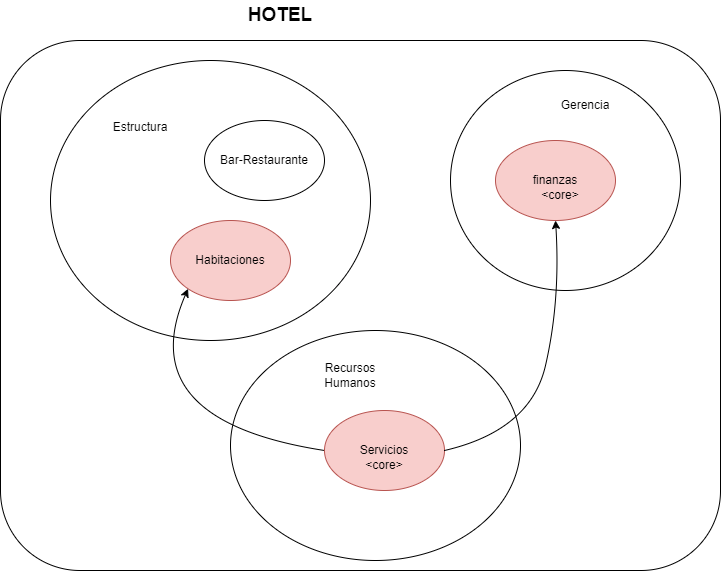

The diagram above was exported from draw.io. Its source (the exported page's mxGraphModel, read from the mxfile embedded in the PNG):
<mxGraphModel dx="1447" dy="810" grid="1" gridSize="10" guides="1" tooltips="1" connect="1" arrows="1" fold="1" page="1" pageScale="1" pageWidth="827" pageHeight="1169" math="0" shadow="0">
  <root>
    <mxCell id="0" />
    <mxCell id="1" parent="0" />
    <mxCell id="QPuDSYPABmgFvN4E72ZB-1" value="" style="rounded=1;whiteSpace=wrap;html=1;" parent="1" vertex="1">
      <mxGeometry x="53" y="310" width="720" height="530" as="geometry" />
    </mxCell>
    <mxCell id="d3lATackjmJWQAgulqnW-1" value="" style="ellipse;whiteSpace=wrap;html=1;" vertex="1" parent="1">
      <mxGeometry x="283" y="600" width="290" height="230" as="geometry" />
    </mxCell>
    <mxCell id="QPuDSYPABmgFvN4E72ZB-2" value="&lt;b&gt;&lt;font style=&quot;font-size: 19px;&quot;&gt;HOTEL&lt;/font&gt;&lt;/b&gt;" style="text;html=1;strokeColor=none;fillColor=none;align=center;verticalAlign=middle;whiteSpace=wrap;rounded=0;" parent="1" vertex="1">
      <mxGeometry x="303" y="270" width="60" height="30" as="geometry" />
    </mxCell>
    <mxCell id="QPuDSYPABmgFvN4E72ZB-3" value="" style="ellipse;whiteSpace=wrap;html=1;fontSize=19;" parent="1" vertex="1">
      <mxGeometry x="103" y="330" width="320" height="280" as="geometry" />
    </mxCell>
    <mxCell id="QPuDSYPABmgFvN4E72ZB-4" value="&lt;font style=&quot;font-size: 12px;&quot;&gt;Estructura&lt;/font&gt;" style="text;html=1;strokeColor=none;fillColor=none;align=center;verticalAlign=middle;whiteSpace=wrap;rounded=0;fontSize=19;" parent="1" vertex="1">
      <mxGeometry x="163" y="380" width="60" height="30" as="geometry" />
    </mxCell>
    <mxCell id="QPuDSYPABmgFvN4E72ZB-7" value="" style="ellipse;whiteSpace=wrap;html=1;fontSize=19;" parent="1" vertex="1">
      <mxGeometry x="503" y="340" width="230" height="220" as="geometry" />
    </mxCell>
    <mxCell id="QPuDSYPABmgFvN4E72ZB-10" value="Bar-Restaurante" style="ellipse;whiteSpace=wrap;html=1;fontSize=12;" parent="1" vertex="1">
      <mxGeometry x="257" y="390" width="120" height="80" as="geometry" />
    </mxCell>
    <mxCell id="QPuDSYPABmgFvN4E72ZB-11" value="Habitaciones" style="ellipse;whiteSpace=wrap;html=1;fontSize=12;fillColor=#f8cecc;strokeColor=#b85450;" parent="1" vertex="1">
      <mxGeometry x="223" y="490" width="120" height="80" as="geometry" />
    </mxCell>
    <mxCell id="QPuDSYPABmgFvN4E72ZB-12" value="Servicios" style="ellipse;whiteSpace=wrap;html=1;fontSize=12;fillColor=#f8cecc;strokeColor=#b85450;" parent="1" vertex="1">
      <mxGeometry x="377" y="680" width="120" height="80" as="geometry" />
    </mxCell>
    <mxCell id="QPuDSYPABmgFvN4E72ZB-16" value="finanzas" style="ellipse;whiteSpace=wrap;html=1;fontSize=12;fillColor=#f8cecc;strokeColor=#b85450;" parent="1" vertex="1">
      <mxGeometry x="548" y="410" width="120" height="80" as="geometry" />
    </mxCell>
    <mxCell id="QPuDSYPABmgFvN4E72ZB-20" value="Gerencia" style="text;html=1;strokeColor=none;fillColor=none;align=center;verticalAlign=middle;whiteSpace=wrap;rounded=0;fontSize=12;" parent="1" vertex="1">
      <mxGeometry x="603" y="360" width="70" height="30" as="geometry" />
    </mxCell>
    <mxCell id="RJNkAusQg7NdWklSHKGF-1" value="&amp;lt;core&amp;gt;" style="text;html=1;strokeColor=none;fillColor=none;align=center;verticalAlign=middle;whiteSpace=wrap;rounded=0;fontSize=12;" parent="1" vertex="1">
      <mxGeometry x="407" y="720" width="60" height="30" as="geometry" />
    </mxCell>
    <mxCell id="RJNkAusQg7NdWklSHKGF-3" value="&amp;lt;core&amp;gt;" style="text;html=1;strokeColor=none;fillColor=none;align=center;verticalAlign=middle;whiteSpace=wrap;rounded=0;fontSize=12;" parent="1" vertex="1">
      <mxGeometry x="583" y="450" width="60" height="30" as="geometry" />
    </mxCell>
    <mxCell id="d3lATackjmJWQAgulqnW-2" value="Recursos Humanos" style="text;html=1;strokeColor=none;fillColor=none;align=center;verticalAlign=middle;whiteSpace=wrap;rounded=0;" vertex="1" parent="1">
      <mxGeometry x="353" y="630" width="100" height="30" as="geometry" />
    </mxCell>
    <mxCell id="DUF99oxRzYIgZArvOlvH-5" value="" style="curved=1;endArrow=classic;html=1;rounded=0;fontSize=16;entryX=0.5;entryY=1;entryDx=0;entryDy=0;exitX=1;exitY=0.5;exitDx=0;exitDy=0;" edge="1" parent="1" source="QPuDSYPABmgFvN4E72ZB-12" target="QPuDSYPABmgFvN4E72ZB-16">
      <mxGeometry width="50" height="50" relative="1" as="geometry">
        <mxPoint x="373" y="620" as="sourcePoint" />
        <mxPoint x="423" y="570" as="targetPoint" />
        <Array as="points">
          <mxPoint x="583" y="700" />
          <mxPoint x="613" y="570" />
        </Array>
      </mxGeometry>
    </mxCell>
    <mxCell id="DUF99oxRzYIgZArvOlvH-6" value="" style="curved=1;endArrow=classic;html=1;rounded=0;fontSize=16;entryX=0;entryY=1;entryDx=0;entryDy=0;exitX=0;exitY=0.5;exitDx=0;exitDy=0;" edge="1" parent="1" source="QPuDSYPABmgFvN4E72ZB-12" target="QPuDSYPABmgFvN4E72ZB-11">
      <mxGeometry width="50" height="50" relative="1" as="geometry">
        <mxPoint x="133" y="690" as="sourcePoint" />
        <mxPoint x="183" y="640" as="targetPoint" />
        <Array as="points">
          <mxPoint x="183" y="690" />
        </Array>
      </mxGeometry>
    </mxCell>
  </root>
</mxGraphModel>